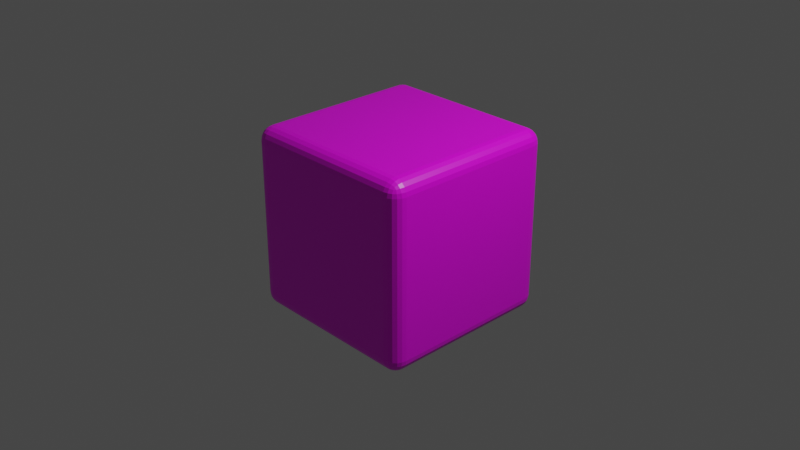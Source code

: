 # Source: Dado.blend  (saved by Blender 2.80.75; exported with 4.5.12 LTS)
import bpy
from mathutils import Matrix  # noqa: F401  (used for matrix-valued properties, if any)

bpy.ops.wm.read_factory_settings(use_empty=True)
scene = bpy.context.scene
scene.name = 'Scene'

# ---- collections
col_collection = bpy.data.collections.new('Collection'); scene.collection.children.link(col_collection)

# ---- images (referenced by path relative to the original .blend; pixels are not part of the script)
import os
ASSET_DIR = os.environ.get("B2B_ASSET_DIR", "")  # directory of the original .blend (textures are referenced by path, not embedded)
HERE = os.path.dirname(os.path.abspath(__file__))  # packed textures are extracted next to this script under _unpacked/

def load_image(name, relpath, width, height, colorspace="sRGB"):
    """Load a texture the original file referenced (path relative to the .blend, or extracted next to this script)."""
    p = next((c for c in (os.path.join(HERE, relpath), os.path.join(ASSET_DIR, relpath)) if relpath and os.path.exists(c)), "")
    if p:
        img = bpy.data.images.load(p, check_existing=True)
        img.name = name
    else:  # same state as the original file: an image datablock whose file is absent (Cycles renders it pink)
        img = bpy.data.images.new(name, width, height)
        img.source = "FILE"
        img.filepath = "//" + (relpath or name)
    img.colorspace_settings.name = colorspace
    return img
img_caras_dados_png = load_image('caras_dados.png', 'caras_dados.png', 1024, 1024, 'sRGB')

# ---- materials (node trees are filled in below, after node groups)
mat_material = bpy.data.materials.new('Material')
mat_material.alpha_threshold = 0.0
mat_material.use_transparent_shadow = False
mat_material.line_color = (0.0, 0.0, 0.0, 1.0)

# ---- material node trees
mat_material.use_nodes = True; mat_material.node_tree.nodes.clear()
_N = mat_material.node_tree.nodes; _L = mat_material.node_tree.links
n0 = _N.new('ShaderNodeOutputMaterial'); n0.name = 'Material Output'; n0.location = (300, 300)
n1 = _N.new('ShaderNodeBsdfPrincipled'); n1.name = 'Principled BSDF'; n1.location = (10, 300)
n1.distribution = 'GGX'
n1.subsurface_method = 'BURLEY'
n1.inputs[2].default_value = 0.4
n1.inputs[3].default_value = 1.45
n1.inputs[27].default_value = (0.0, 0.0, 0.0, 1.0)
n1.inputs[28].default_value = 1.0
n2 = _N.new('ShaderNodeTexImage'); n2.name = 'Image Texture'; n2.location = (-280, 280)
n2.image = img_caras_dados_png
_L.new(n1.outputs[0], n0.inputs[0])
_L.new(n2.outputs[0], n1.inputs[0])
n0.is_active_output = True

# ---- world
world_world = bpy.data.worlds.new('World'); scene.world = world_world
world_world.use_nodes = True; world_world.node_tree.nodes.clear()
_N = world_world.node_tree.nodes; _L = world_world.node_tree.links
n0 = _N.new('ShaderNodeOutputWorld'); n0.name = 'World Output'; n0.location = (300, 300)
n1 = _N.new('ShaderNodeBackground'); n1.name = 'Background'; n1.location = (10, 300)
n1.inputs[0].default_value = (0.05088, 0.05088, 0.05088, 1.0)
_L.new(n1.outputs[0], n0.inputs[0])
n0.is_active_output = True
world_world.color = (0.05088, 0.05088, 0.05088)
world_world.use_sun_shadow = False
world_world.sun_shadow_jitter_overblur = 0.0

# ---- cameras
cam_camera = bpy.data.cameras.new('Camera')
cam_camera.clip_end = 100.0
cam_camera.ortho_scale = 7.314

# ---- lights
light_light = bpy.data.lights.new('Light', 'POINT')
light_light.transmission_factor = 0.0
light_light.energy = 1000.0
light_light.shadow_soft_size = 0.1
light_light.shadow_maximum_resolution = 0.006
light_light.use_absolute_resolution = True

# ---- meshes
me_cube = bpy.data.meshes.new('Cube')
me_cube.from_pydata([(1.0, 1.0, 1.0), (1.0, 1.0, -1.0), (1.0, -1.0, 1.0), (1.0, -1.0, -1.0), (-1.0, 1.0, 1.0), (-1.0, 1.0, -1.0), (-1.0, -1.0, 1.0), (-1.0, -1.0, -1.0)], [], [(0, 4, 6, 2), (3, 2, 6, 7), (7, 6, 4, 5), (5, 1, 3, 7), (1, 0, 2, 3), (5, 4, 0, 1)])
_uv = me_cube.uv_layers.new(name='UVMap')
_uv.uv.foreach_set('vector', [0.6774, 0.1007, 0.9612, 0.1007, 0.9612, 0.4691, 0.6774, 0.4691, 0.3207, 0.4701, 0.04364, 0.4701, 0.04364, 0.1084, 0.3207, 0.1084, 0.3223, 0.5271, 0.3223, 0.8943, 0.04344, 0.8943, 0.04344, 0.5271, 0.3611, 0.5215, 0.6389, 0.5215, 0.6389, 0.8891, 0.3611, 0.8891, 0.6395, 0.4746, 0.3619, 0.4746, 0.3619, 0.09516, 0.6395, 0.09516, 0.9561, 0.5126, 0.9561, 0.8981, 0.6768, 0.8981, 0.6768, 0.5126])
me_cube.materials.append(mat_material)
me_cube.use_remesh_preserve_volume = False
me_cube.use_remesh_preserve_attributes = False
me_cube.use_mirror_vertex_groups = False
me_cube.update()

# ---- objects
ob_dado = bpy.data.objects.new('Dado', me_cube)
ob_light = bpy.data.objects.new('Light', light_light)
ob_camera = bpy.data.objects.new('Camera', cam_camera)

# ---- transforms, parenting, visibility, modifiers, constraints
ob_dado.location = (0.0, 0.0, 0.0)
ob_dado.lock_rotations_4d = False
ob_dado.empty_display_type = 'ARROWS'
ob_dado.lineart.crease_threshold = 0.0
_m = ob_dado.modifiers.new('Bevel', 'BEVEL')
_m.width = 0.15
_m.width_pct = 0.15
_m.segments = 5
_m.limit_method = 'NONE'
ob_light.location = (4.076, 1.005, 5.904)
ob_light.rotation_euler = (0.6503, 0.05522, 1.866)
ob_light.lock_rotations_4d = False
ob_light.empty_display_type = 'ARROWS'
ob_light.color = (0.0, 0.0, 0.0, 0.0)
ob_light.lineart.crease_threshold = 0.0
ob_camera.location = (7.359, -6.926, 4.958)
ob_camera.rotation_euler = (1.109, 0.0, 0.8149)
ob_camera.lock_rotations_4d = False
ob_camera.empty_display_type = 'ARROWS'
ob_camera.color = (0.0, 0.0, 0.0, 0.0)
ob_camera.display_type = 'WIRE'
ob_camera.lineart.crease_threshold = 0.0

# ---- collection membership
col_collection.objects.link(ob_dado)
col_collection.objects.link(ob_light)
col_collection.objects.link(ob_camera)

# ---- scene / render settings (as saved in the file)
scene.camera = ob_camera
scene.frame_start = 1; scene.frame_end = 250; scene.frame_set(1)
scene.render.engine = 'BLENDER_EEVEE_NEXT'
scene.cycles.use_denoising = False
scene.cycles.samples = 128
scene.cycles.sampling_pattern = 'TABULATED_SOBOL'
scene.cycles.use_adaptive_sampling = False
scene.cycles.use_light_tree = False
scene.view_settings.view_transform = 'Filmic'
bpy.context.view_layer.update()
